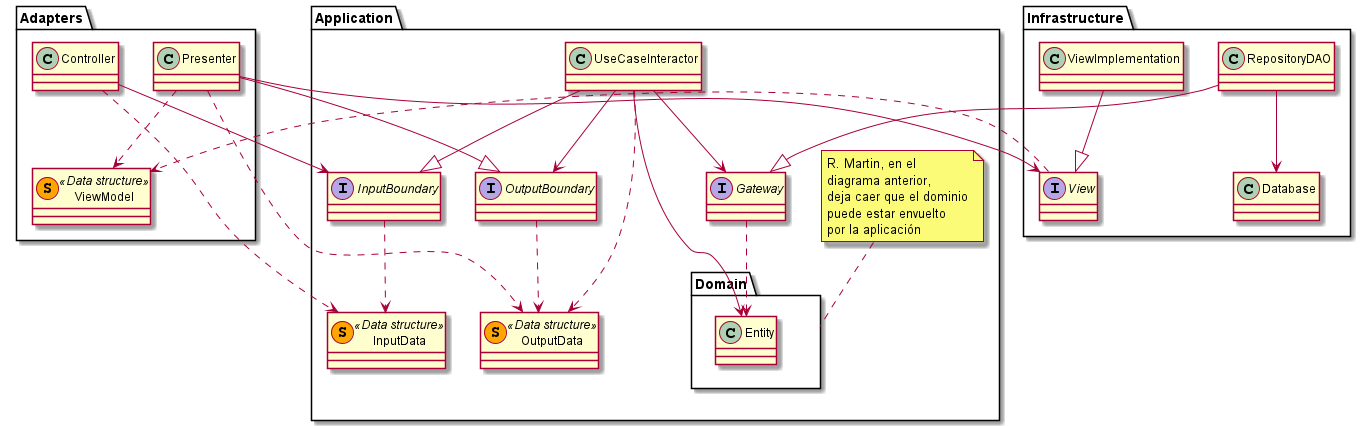

The diagram above was rendered by PlantUML. Its source (embedded in the PNG):
@startuml
'https://plantuml.com/class-diagram

package Application
{
    package Domain
    {
        class Entity
    }
    note top of Domain
    R. Martin, en el
    diagrama anterior,
    deja caer que el dominio
    puede estar envuelto
    por la aplicación
    end note

    UseCaseInteractor --> Entity
    
    UseCaseInteractor --|> InputBoundary 
    
    UseCaseInteractor ..> OutputData
    UseCaseInteractor --> OutputBoundary
   
    UseCaseInteractor --> Gateway
    
    interface InputBoundary
    interface OutputBoundary
    
    InputBoundary ..> InputData
    OutputBoundary ..> OutputData
    
    class InputData << (S, orange) Data structure>>
    class OutputData << (S, orange) Data structure>>
    
    interface Gateway
    Gateway ..> Entity
}

package Infrastructure
{
    interface View
    
    RepositoryDAO --|> Gateway
    RepositoryDAO --> Database
    
    ViewImplementation --|> View
}

package Adapters
{
    Controller ..> InputData
    Controller --> InputBoundary
    
    Presenter --|> OutputBoundary
    Presenter ..> OutputData
    
    Presenter ..> ViewModel
    Presenter --> View
    
    View ..> ViewModel
    
    class ViewModel << (S, orange) Data structure>>
}



@enduml